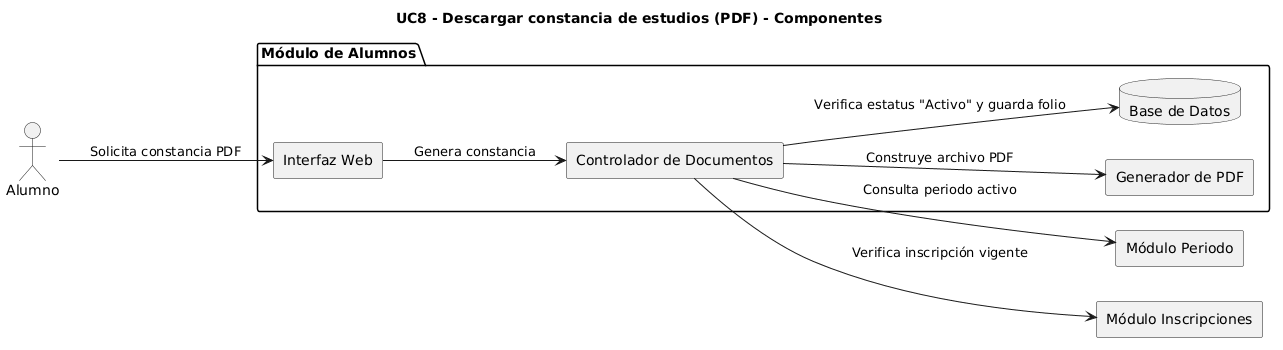

The diagram above was rendered by PlantUML. Its source (embedded in the PNG):
@startuml
title UC8 - Descargar constancia de estudios (PDF) - Componentes
left to right direction
skinparam componentStyle rectangle

actor "Alumno" as A
package "Módulo de Alumnos" {
    component "Interfaz Web" as UI
    component "Controlador de Documentos" as Ctrl
    component "Generador de PDF" as PDF
    database "Base de Datos" as BD
}
component "Módulo Periodo" as Per
component "Módulo Inscripciones" as Insc

A --> UI : Solicita constancia PDF
UI --> Ctrl : Genera constancia
Ctrl --> BD : Verifica estatus "Activo" y guarda folio
Ctrl --> Per : Consulta periodo activo
Ctrl --> Insc : Verifica inscripción vigente
Ctrl --> PDF : Construye archivo PDF
@enduml